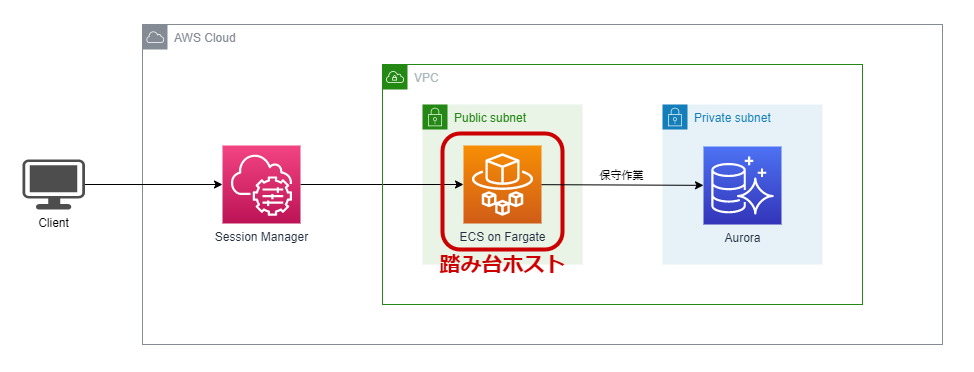

The diagram above was exported from draw.io. Its source (the exported page's mxGraphModel, read from the mxfile embedded in the PNG):
<mxGraphModel dx="3317" dy="754" grid="1" gridSize="10" guides="1" tooltips="1" connect="1" arrows="1" fold="1" page="1" pageScale="1" pageWidth="1169" pageHeight="827" background="#ffffff" math="0" shadow="0">
  <root>
    <mxCell id="0" />
    <mxCell id="1" parent="0" />
    <mxCell id="2" value="AWS Cloud" style="sketch=0;outlineConnect=0;gradientColor=none;html=1;whiteSpace=wrap;fontSize=12;fontStyle=0;shape=mxgraph.aws4.group;grIcon=mxgraph.aws4.group_aws_cloud;strokeColor=#858B94;fillColor=none;verticalAlign=top;align=left;spacingLeft=30;fontColor=#858B94;dashed=0;" vertex="1" parent="1">
      <mxGeometry x="80" y="40" width="800" height="320" as="geometry" />
    </mxCell>
    <mxCell id="3" value="Public subnet" style="points=[[0,0],[0.25,0],[0.5,0],[0.75,0],[1,0],[1,0.25],[1,0.5],[1,0.75],[1,1],[0.75,1],[0.5,1],[0.25,1],[0,1],[0,0.75],[0,0.5],[0,0.25]];outlineConnect=0;gradientColor=none;html=1;whiteSpace=wrap;fontSize=12;fontStyle=0;container=1;pointerEvents=0;collapsible=0;recursiveResize=0;shape=mxgraph.aws4.group;grIcon=mxgraph.aws4.group_security_group;grStroke=0;strokeColor=#248814;fillColor=#E9F3E6;verticalAlign=top;align=left;spacingLeft=30;fontColor=#248814;dashed=0;" vertex="1" parent="1">
      <mxGeometry x="360" y="120" width="160" height="160" as="geometry" />
    </mxCell>
    <mxCell id="4" value="ECS on Fargate" style="sketch=0;points=[[0,0,0],[0.25,0,0],[0.5,0,0],[0.75,0,0],[1,0,0],[0,1,0],[0.25,1,0],[0.5,1,0],[0.75,1,0],[1,1,0],[0,0.25,0],[0,0.5,0],[0,0.75,0],[1,0.25,0],[1,0.5,0],[1,0.75,0]];outlineConnect=0;fontColor=#232F3E;gradientColor=#F78E04;gradientDirection=north;fillColor=#D05C17;strokeColor=#ffffff;dashed=0;verticalLabelPosition=bottom;verticalAlign=top;align=center;html=1;fontSize=12;fontStyle=0;aspect=fixed;shape=mxgraph.aws4.resourceIcon;resIcon=mxgraph.aws4.fargate;" vertex="1" parent="3">
      <mxGeometry x="41" y="41" width="78" height="78" as="geometry" />
    </mxCell>
    <mxCell id="5" style="edgeStyle=none;html=1;fontColor=#000000;strokeColor=#000000;" edge="1" parent="1" source="6" target="4">
      <mxGeometry relative="1" as="geometry" />
    </mxCell>
    <mxCell id="6" value="Session Manager" style="sketch=0;points=[[0,0,0],[0.25,0,0],[0.5,0,0],[0.75,0,0],[1,0,0],[0,1,0],[0.25,1,0],[0.5,1,0],[0.75,1,0],[1,1,0],[0,0.25,0],[0,0.5,0],[0,0.75,0],[1,0.25,0],[1,0.5,0],[1,0.75,0]];points=[[0,0,0],[0.25,0,0],[0.5,0,0],[0.75,0,0],[1,0,0],[0,1,0],[0.25,1,0],[0.5,1,0],[0.75,1,0],[1,1,0],[0,0.25,0],[0,0.5,0],[0,0.75,0],[1,0.25,0],[1,0.5,0],[1,0.75,0]];outlineConnect=0;fontColor=#232F3E;gradientColor=#F34482;gradientDirection=north;fillColor=#BC1356;strokeColor=#ffffff;dashed=0;verticalLabelPosition=bottom;verticalAlign=top;align=center;html=1;fontSize=12;fontStyle=0;aspect=fixed;shape=mxgraph.aws4.resourceIcon;resIcon=mxgraph.aws4.systems_manager;" vertex="1" parent="1">
      <mxGeometry x="160" y="161" width="78" height="78" as="geometry" />
    </mxCell>
    <mxCell id="7" style="edgeStyle=none;html=1;entryX=0;entryY=0.5;entryDx=0;entryDy=0;entryPerimeter=0;fontColor=#000000;strokeColor=#000000;" edge="1" parent="1" source="8" target="6">
      <mxGeometry relative="1" as="geometry" />
    </mxCell>
    <mxCell id="8" value="Client" style="points=[[0.03,0.03,0],[0.5,0,0],[0.97,0.03,0],[1,0.4,0],[0.97,0.745,0],[0.5,1,0],[0.03,0.745,0],[0,0.4,0]];verticalLabelPosition=bottom;sketch=0;html=1;verticalAlign=top;aspect=fixed;align=center;pointerEvents=1;shape=mxgraph.cisco19.workstation;fillColor=#4D4D4D;strokeColor=none;fontColor=#000000;" vertex="1" parent="1">
      <mxGeometry x="-40" y="175" width="62.5" height="50" as="geometry" />
    </mxCell>
    <mxCell id="9" value="VPC" style="points=[[0,0],[0.25,0],[0.5,0],[0.75,0],[1,0],[1,0.25],[1,0.5],[1,0.75],[1,1],[0.75,1],[0.5,1],[0.25,1],[0,1],[0,0.75],[0,0.5],[0,0.25]];outlineConnect=0;gradientColor=none;html=1;whiteSpace=wrap;fontSize=12;fontStyle=0;container=1;pointerEvents=0;collapsible=0;recursiveResize=0;shape=mxgraph.aws4.group;grIcon=mxgraph.aws4.group_vpc;strokeColor=#248814;fillColor=none;verticalAlign=top;align=left;spacingLeft=30;fontColor=#AAB7B8;dashed=0;" vertex="1" parent="1">
      <mxGeometry x="320" y="80" width="480" height="240" as="geometry" />
    </mxCell>
    <mxCell id="10" value="Private subnet" style="points=[[0,0],[0.25,0],[0.5,0],[0.75,0],[1,0],[1,0.25],[1,0.5],[1,0.75],[1,1],[0.75,1],[0.5,1],[0.25,1],[0,1],[0,0.75],[0,0.5],[0,0.25]];outlineConnect=0;gradientColor=none;html=1;whiteSpace=wrap;fontSize=12;fontStyle=0;container=1;pointerEvents=0;collapsible=0;recursiveResize=0;shape=mxgraph.aws4.group;grIcon=mxgraph.aws4.group_security_group;grStroke=0;strokeColor=#147EBA;fillColor=#E6F2F8;verticalAlign=top;align=left;spacingLeft=30;fontColor=#147EBA;dashed=0;" vertex="1" parent="9">
      <mxGeometry x="280" y="40" width="160" height="160" as="geometry" />
    </mxCell>
    <mxCell id="11" value="Aurora" style="sketch=0;points=[[0,0,0],[0.25,0,0],[0.5,0,0],[0.75,0,0],[1,0,0],[0,1,0],[0.25,1,0],[0.5,1,0],[0.75,1,0],[1,1,0],[0,0.25,0],[0,0.5,0],[0,0.75,0],[1,0.25,0],[1,0.5,0],[1,0.75,0]];outlineConnect=0;fontColor=#232F3E;gradientColor=#4D72F3;gradientDirection=north;fillColor=#3334B9;strokeColor=#ffffff;dashed=0;verticalLabelPosition=bottom;verticalAlign=top;align=center;html=1;fontSize=12;fontStyle=0;aspect=fixed;shape=mxgraph.aws4.resourceIcon;resIcon=mxgraph.aws4.aurora;" vertex="1" parent="10">
      <mxGeometry x="41" y="42" width="78" height="78" as="geometry" />
    </mxCell>
    <mxCell id="12" value="" style="rounded=1;whiteSpace=wrap;html=1;fontColor=#000000;fillColor=none;strokeColor=#CC0000;strokeWidth=4;" vertex="1" parent="9">
      <mxGeometry x="60" y="69" width="120" height="116" as="geometry" />
    </mxCell>
    <mxCell id="13" value="&lt;font color=&quot;#cc0000&quot; style=&quot;font-size: 21px;&quot;&gt;&lt;span style=&quot;font-size: 21px;&quot;&gt;踏み台ホスト&lt;/span&gt;&lt;/font&gt;" style="text;html=1;resizable=0;autosize=1;align=center;verticalAlign=middle;points=[];fillColor=none;strokeColor=none;rounded=0;fontColor=#000000;fontSize=21;fontStyle=1" vertex="1" parent="9">
      <mxGeometry x="52" y="185" width="136" height="29" as="geometry" />
    </mxCell>
    <mxCell id="14" value="保守作業" style="edgeStyle=none;html=1;fontColor=#000000;strokeColor=#000000;labelBackgroundColor=none;" edge="1" parent="1" source="4" target="11">
      <mxGeometry x="-0.0128" y="9" relative="1" as="geometry">
        <mxPoint as="offset" />
      </mxGeometry>
    </mxCell>
  </root>
</mxGraphModel>